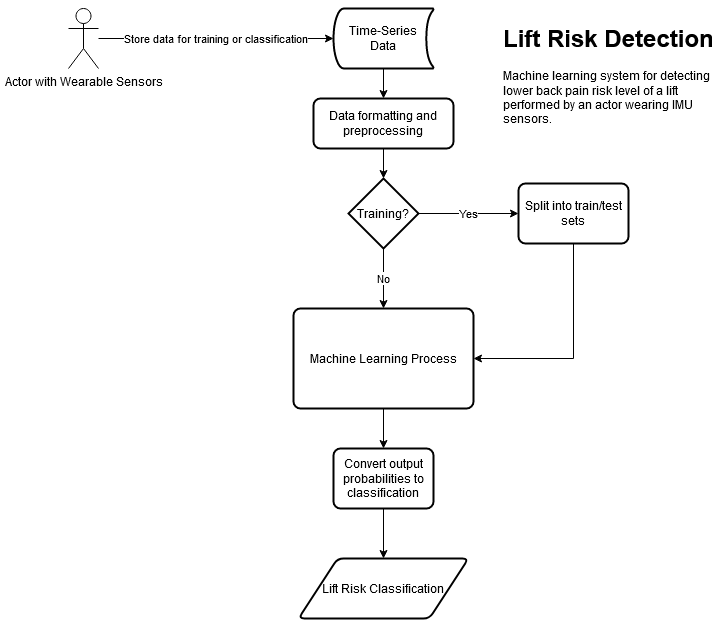

The diagram above was exported from draw.io. Its source (the exported page's mxGraphModel, read from the mxfile embedded in the PNG):
<mxGraphModel dx="2676" dy="821" grid="1" gridSize="10" guides="1" tooltips="1" connect="1" arrows="1" fold="1" page="1" pageScale="1" pageWidth="850" pageHeight="1100" math="0" shadow="0">
  <root>
    <mxCell id="Gjgo9BBGY6TtMLAkYyg4-0" />
    <mxCell id="Gjgo9BBGY6TtMLAkYyg4-1" parent="Gjgo9BBGY6TtMLAkYyg4-0" />
    <mxCell id="U-xboHkHwc0zGV2yiAJc-0" value="Store data for training or classification" style="edgeStyle=orthogonalEdgeStyle;rounded=0;orthogonalLoop=1;jettySize=auto;html=1;entryX=0;entryY=0.5;entryDx=0;entryDy=0;entryPerimeter=0;" edge="1" source="U-xboHkHwc0zGV2yiAJc-1" target="sc48y7L7znI8G3uDK6pW-1" parent="Gjgo9BBGY6TtMLAkYyg4-1">
      <mxGeometry relative="1" as="geometry" />
    </mxCell>
    <mxCell id="U-xboHkHwc0zGV2yiAJc-1" value="Actor with Wearable Sensors" style="shape=umlActor;verticalLabelPosition=bottom;verticalAlign=top;html=1;outlineConnect=0;" vertex="1" parent="Gjgo9BBGY6TtMLAkYyg4-1">
      <mxGeometry x="60" y="60" width="30" height="60" as="geometry" />
    </mxCell>
    <mxCell id="sc48y7L7znI8G3uDK6pW-11" style="edgeStyle=orthogonalEdgeStyle;rounded=0;orthogonalLoop=1;jettySize=auto;html=1;exitX=0.5;exitY=1;exitDx=0;exitDy=0;entryX=0.5;entryY=0;entryDx=0;entryDy=0;" edge="1" parent="Gjgo9BBGY6TtMLAkYyg4-1" source="U-xboHkHwc0zGV2yiAJc-3" target="sc48y7L7znI8G3uDK6pW-10">
      <mxGeometry relative="1" as="geometry" />
    </mxCell>
    <mxCell id="U-xboHkHwc0zGV2yiAJc-3" value="Machine Learning Process" style="rounded=1;whiteSpace=wrap;html=1;absoluteArcSize=1;arcSize=14;strokeWidth=2;" vertex="1" parent="Gjgo9BBGY6TtMLAkYyg4-1">
      <mxGeometry x="285" y="360" width="180" height="100" as="geometry" />
    </mxCell>
    <mxCell id="U-xboHkHwc0zGV2yiAJc-4" value="Lift Risk Classification" style="shape=parallelogram;html=1;strokeWidth=2;perimeter=parallelogramPerimeter;whiteSpace=wrap;rounded=1;arcSize=12;size=0.23;" vertex="1" parent="Gjgo9BBGY6TtMLAkYyg4-1">
      <mxGeometry x="290" y="610" width="170" height="60" as="geometry" />
    </mxCell>
    <mxCell id="sc48y7L7znI8G3uDK6pW-17" style="edgeStyle=orthogonalEdgeStyle;rounded=0;orthogonalLoop=1;jettySize=auto;html=1;exitX=0.5;exitY=1;exitDx=0;exitDy=0;exitPerimeter=0;entryX=0.5;entryY=0;entryDx=0;entryDy=0;" edge="1" parent="Gjgo9BBGY6TtMLAkYyg4-1" source="sc48y7L7znI8G3uDK6pW-1" target="sc48y7L7znI8G3uDK6pW-16">
      <mxGeometry relative="1" as="geometry" />
    </mxCell>
    <mxCell id="sc48y7L7znI8G3uDK6pW-1" value="Time-Series&lt;br&gt;Data" style="strokeWidth=2;html=1;shape=mxgraph.flowchart.stored_data;whiteSpace=wrap;" vertex="1" parent="Gjgo9BBGY6TtMLAkYyg4-1">
      <mxGeometry x="325" y="60" width="100" height="60" as="geometry" />
    </mxCell>
    <mxCell id="sc48y7L7znI8G3uDK6pW-4" value="No" style="edgeStyle=orthogonalEdgeStyle;rounded=0;orthogonalLoop=1;jettySize=auto;html=1;entryX=0.5;entryY=0;entryDx=0;entryDy=0;" edge="1" parent="Gjgo9BBGY6TtMLAkYyg4-1" source="sc48y7L7znI8G3uDK6pW-2" target="U-xboHkHwc0zGV2yiAJc-3">
      <mxGeometry relative="1" as="geometry" />
    </mxCell>
    <mxCell id="sc48y7L7znI8G3uDK6pW-13" value="Yes" style="edgeStyle=orthogonalEdgeStyle;rounded=0;orthogonalLoop=1;jettySize=auto;html=1;entryX=0;entryY=0.5;entryDx=0;entryDy=0;" edge="1" parent="Gjgo9BBGY6TtMLAkYyg4-1" source="sc48y7L7znI8G3uDK6pW-2" target="sc48y7L7znI8G3uDK6pW-5">
      <mxGeometry relative="1" as="geometry" />
    </mxCell>
    <mxCell id="sc48y7L7znI8G3uDK6pW-2" value="Training?" style="strokeWidth=2;html=1;shape=mxgraph.flowchart.decision;whiteSpace=wrap;" vertex="1" parent="Gjgo9BBGY6TtMLAkYyg4-1">
      <mxGeometry x="340" y="230" width="70" height="70" as="geometry" />
    </mxCell>
    <mxCell id="sc48y7L7znI8G3uDK6pW-15" style="edgeStyle=orthogonalEdgeStyle;rounded=0;orthogonalLoop=1;jettySize=auto;html=1;exitX=0.5;exitY=1;exitDx=0;exitDy=0;entryX=1;entryY=0.5;entryDx=0;entryDy=0;" edge="1" parent="Gjgo9BBGY6TtMLAkYyg4-1" source="sc48y7L7znI8G3uDK6pW-5" target="U-xboHkHwc0zGV2yiAJc-3">
      <mxGeometry relative="1" as="geometry" />
    </mxCell>
    <mxCell id="sc48y7L7znI8G3uDK6pW-5" value="Split into train/test sets" style="rounded=1;whiteSpace=wrap;html=1;absoluteArcSize=1;arcSize=14;strokeWidth=2;" vertex="1" parent="Gjgo9BBGY6TtMLAkYyg4-1">
      <mxGeometry x="510" y="235" width="110" height="60" as="geometry" />
    </mxCell>
    <mxCell id="sc48y7L7znI8G3uDK6pW-12" style="edgeStyle=orthogonalEdgeStyle;rounded=0;orthogonalLoop=1;jettySize=auto;html=1;exitX=0.5;exitY=1;exitDx=0;exitDy=0;" edge="1" parent="Gjgo9BBGY6TtMLAkYyg4-1" source="sc48y7L7znI8G3uDK6pW-10" target="U-xboHkHwc0zGV2yiAJc-4">
      <mxGeometry relative="1" as="geometry" />
    </mxCell>
    <mxCell id="sc48y7L7znI8G3uDK6pW-10" value="Convert output probabilities to classification" style="rounded=1;whiteSpace=wrap;html=1;absoluteArcSize=1;arcSize=14;strokeWidth=2;" vertex="1" parent="Gjgo9BBGY6TtMLAkYyg4-1">
      <mxGeometry x="325" y="500" width="100" height="60" as="geometry" />
    </mxCell>
    <mxCell id="sc48y7L7znI8G3uDK6pW-18" style="edgeStyle=orthogonalEdgeStyle;rounded=0;orthogonalLoop=1;jettySize=auto;html=1;exitX=0.5;exitY=1;exitDx=0;exitDy=0;entryX=0.5;entryY=0;entryDx=0;entryDy=0;entryPerimeter=0;" edge="1" parent="Gjgo9BBGY6TtMLAkYyg4-1" source="sc48y7L7znI8G3uDK6pW-16" target="sc48y7L7znI8G3uDK6pW-2">
      <mxGeometry relative="1" as="geometry" />
    </mxCell>
    <mxCell id="sc48y7L7znI8G3uDK6pW-16" value="Data formatting and preprocessing" style="rounded=1;whiteSpace=wrap;html=1;absoluteArcSize=1;arcSize=14;strokeWidth=2;" vertex="1" parent="Gjgo9BBGY6TtMLAkYyg4-1">
      <mxGeometry x="305" y="150" width="140" height="50" as="geometry" />
    </mxCell>
    <mxCell id="2fJBtjT8USkAQR3DAhPW-0" value="&lt;h1&gt;Lift Risk Detection&lt;br&gt;&lt;/h1&gt;&lt;p&gt;Machine learning system for detecting lower back pain risk level of a lift performed by an actor wearing IMU sensors.&lt;br&gt;&lt;/p&gt;" style="text;html=1;strokeColor=none;fillColor=none;spacing=5;spacingTop=-20;whiteSpace=wrap;overflow=hidden;rounded=0;" vertex="1" parent="Gjgo9BBGY6TtMLAkYyg4-1">
      <mxGeometry x="490" y="70" width="220" height="120" as="geometry" />
    </mxCell>
  </root>
</mxGraphModel>